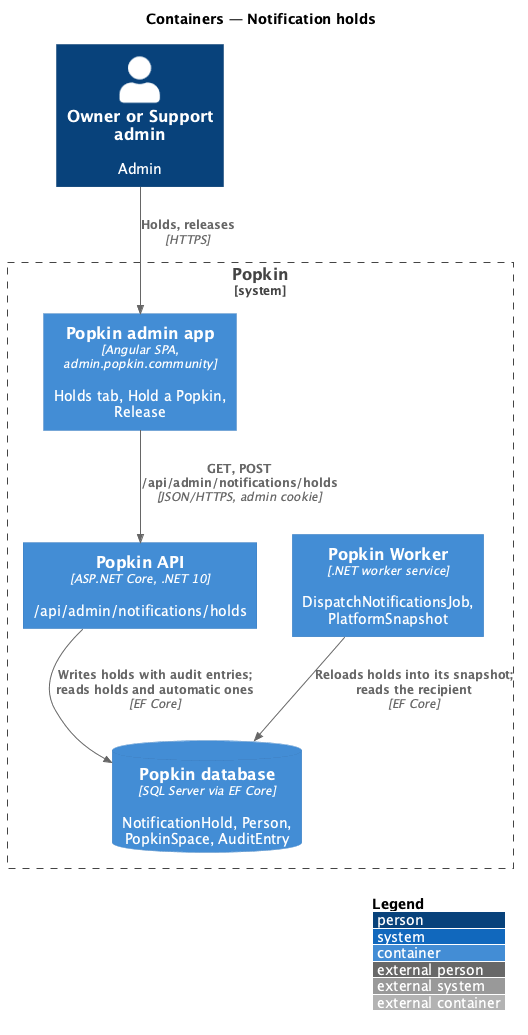

The diagram above was rendered by PlantUML. Its source (embedded in the PNG):
@startuml
!include <C4/C4_Container>
LAYOUT_WITH_LEGEND()
title Containers — Notification holds

Person(admin, "Owner or Support admin", "Admin")
System_Boundary(popkin, "Popkin") {
  Container(console, "Popkin admin app", "Angular SPA, admin.popkin.community", "Holds tab, Hold a Popkin, Release")
  Container(api, "Popkin API", "ASP.NET Core, .NET 10", "/api/admin/notifications/holds")
  Container(worker, "Popkin Worker", ".NET worker service", "DispatchNotificationsJob, PlatformSnapshot")
  ContainerDb(db, "Popkin database", "SQL Server via EF Core", "NotificationHold, Person, PopkinSpace, AuditEntry")
}
Rel(admin, console, "Holds, releases", "HTTPS")
Rel(console, api, "GET, POST /api/admin/notifications/holds", "JSON/HTTPS, admin cookie")
Rel(api, db, "Writes holds with audit entries; reads holds and automatic ones", "EF Core")
Rel(worker, db, "Reloads holds into its snapshot; reads the recipient", "EF Core")
@enduml